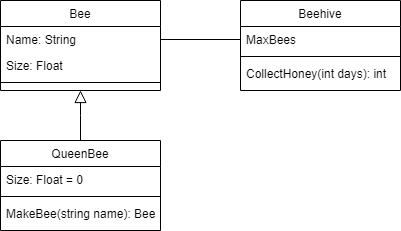

The diagram above was exported from draw.io. Its source (the exported page's mxGraphModel, read from the mxfile embedded in the PNG):
<mxGraphModel dx="1103" dy="621" grid="1" gridSize="10" guides="1" tooltips="1" connect="1" arrows="1" fold="1" page="1" pageScale="1" pageWidth="827" pageHeight="1169" math="0" shadow="0">
  <root>
    <mxCell id="WIyWlLk6GJQsqaUBKTNV-0" />
    <mxCell id="WIyWlLk6GJQsqaUBKTNV-1" parent="WIyWlLk6GJQsqaUBKTNV-0" />
    <mxCell id="zkfFHV4jXpPFQw0GAbJ--0" value="Bee" style="swimlane;fontStyle=0;align=center;verticalAlign=top;childLayout=stackLayout;horizontal=1;startSize=26;horizontalStack=0;resizeParent=1;resizeLast=0;collapsible=1;marginBottom=0;rounded=0;shadow=0;strokeWidth=1;" parent="WIyWlLk6GJQsqaUBKTNV-1" vertex="1">
      <mxGeometry x="220" y="120" width="160" height="90" as="geometry">
        <mxRectangle x="230" y="140" width="160" height="26" as="alternateBounds" />
      </mxGeometry>
    </mxCell>
    <mxCell id="zkfFHV4jXpPFQw0GAbJ--1" value="Name: String" style="text;align=left;verticalAlign=top;spacingLeft=4;spacingRight=4;overflow=hidden;rotatable=0;points=[[0,0.5],[1,0.5]];portConstraint=eastwest;" parent="zkfFHV4jXpPFQw0GAbJ--0" vertex="1">
      <mxGeometry y="26" width="160" height="26" as="geometry" />
    </mxCell>
    <mxCell id="zkfFHV4jXpPFQw0GAbJ--2" value="Size: Float" style="text;align=left;verticalAlign=top;spacingLeft=4;spacingRight=4;overflow=hidden;rotatable=0;points=[[0,0.5],[1,0.5]];portConstraint=eastwest;rounded=0;shadow=0;html=0;" parent="zkfFHV4jXpPFQw0GAbJ--0" vertex="1">
      <mxGeometry y="52" width="160" height="26" as="geometry" />
    </mxCell>
    <mxCell id="zkfFHV4jXpPFQw0GAbJ--4" value="" style="line;html=1;strokeWidth=1;align=left;verticalAlign=middle;spacingTop=-1;spacingLeft=3;spacingRight=3;rotatable=0;labelPosition=right;points=[];portConstraint=eastwest;" parent="zkfFHV4jXpPFQw0GAbJ--0" vertex="1">
      <mxGeometry y="78" width="160" height="8" as="geometry" />
    </mxCell>
    <mxCell id="zkfFHV4jXpPFQw0GAbJ--6" value="QueenBee" style="swimlane;fontStyle=0;align=center;verticalAlign=top;childLayout=stackLayout;horizontal=1;startSize=26;horizontalStack=0;resizeParent=1;resizeLast=0;collapsible=1;marginBottom=0;rounded=0;shadow=0;strokeWidth=1;" parent="WIyWlLk6GJQsqaUBKTNV-1" vertex="1">
      <mxGeometry x="220" y="260" width="160" height="90" as="geometry">
        <mxRectangle x="130" y="380" width="160" height="26" as="alternateBounds" />
      </mxGeometry>
    </mxCell>
    <mxCell id="zkfFHV4jXpPFQw0GAbJ--7" value="Size: Float = 0" style="text;align=left;verticalAlign=top;spacingLeft=4;spacingRight=4;overflow=hidden;rotatable=0;points=[[0,0.5],[1,0.5]];portConstraint=eastwest;" parent="zkfFHV4jXpPFQw0GAbJ--6" vertex="1">
      <mxGeometry y="26" width="160" height="26" as="geometry" />
    </mxCell>
    <mxCell id="zkfFHV4jXpPFQw0GAbJ--9" value="" style="line;html=1;strokeWidth=1;align=left;verticalAlign=middle;spacingTop=-1;spacingLeft=3;spacingRight=3;rotatable=0;labelPosition=right;points=[];portConstraint=eastwest;" parent="zkfFHV4jXpPFQw0GAbJ--6" vertex="1">
      <mxGeometry y="52" width="160" height="8" as="geometry" />
    </mxCell>
    <mxCell id="zkfFHV4jXpPFQw0GAbJ--11" value="MakeBee(string name): Bee" style="text;align=left;verticalAlign=top;spacingLeft=4;spacingRight=4;overflow=hidden;rotatable=0;points=[[0,0.5],[1,0.5]];portConstraint=eastwest;" parent="zkfFHV4jXpPFQw0GAbJ--6" vertex="1">
      <mxGeometry y="60" width="160" height="26" as="geometry" />
    </mxCell>
    <mxCell id="zkfFHV4jXpPFQw0GAbJ--12" value="" style="endArrow=block;endSize=10;endFill=0;shadow=0;strokeWidth=1;rounded=0;edgeStyle=elbowEdgeStyle;elbow=vertical;" parent="WIyWlLk6GJQsqaUBKTNV-1" source="zkfFHV4jXpPFQw0GAbJ--6" target="zkfFHV4jXpPFQw0GAbJ--0" edge="1">
      <mxGeometry width="160" relative="1" as="geometry">
        <mxPoint x="200" y="203" as="sourcePoint" />
        <mxPoint x="200" y="203" as="targetPoint" />
      </mxGeometry>
    </mxCell>
    <mxCell id="zkfFHV4jXpPFQw0GAbJ--17" value="Beehive" style="swimlane;fontStyle=0;align=center;verticalAlign=top;childLayout=stackLayout;horizontal=1;startSize=26;horizontalStack=0;resizeParent=1;resizeLast=0;collapsible=1;marginBottom=0;rounded=0;shadow=0;strokeWidth=1;" parent="WIyWlLk6GJQsqaUBKTNV-1" vertex="1">
      <mxGeometry x="460" y="120" width="160" height="90" as="geometry">
        <mxRectangle x="550" y="140" width="160" height="26" as="alternateBounds" />
      </mxGeometry>
    </mxCell>
    <mxCell id="zkfFHV4jXpPFQw0GAbJ--18" value="MaxBees" style="text;align=left;verticalAlign=top;spacingLeft=4;spacingRight=4;overflow=hidden;rotatable=0;points=[[0,0.5],[1,0.5]];portConstraint=eastwest;" parent="zkfFHV4jXpPFQw0GAbJ--17" vertex="1">
      <mxGeometry y="26" width="160" height="26" as="geometry" />
    </mxCell>
    <mxCell id="zkfFHV4jXpPFQw0GAbJ--23" value="" style="line;html=1;strokeWidth=1;align=left;verticalAlign=middle;spacingTop=-1;spacingLeft=3;spacingRight=3;rotatable=0;labelPosition=right;points=[];portConstraint=eastwest;" parent="zkfFHV4jXpPFQw0GAbJ--17" vertex="1">
      <mxGeometry y="52" width="160" height="8" as="geometry" />
    </mxCell>
    <mxCell id="zkfFHV4jXpPFQw0GAbJ--24" value="CollectHoney(int days): int" style="text;align=left;verticalAlign=top;spacingLeft=4;spacingRight=4;overflow=hidden;rotatable=0;points=[[0,0.5],[1,0.5]];portConstraint=eastwest;" parent="zkfFHV4jXpPFQw0GAbJ--17" vertex="1">
      <mxGeometry y="60" width="160" height="26" as="geometry" />
    </mxCell>
    <mxCell id="L2Oj0LLaZznbWbkPuaZg-3" style="edgeStyle=orthogonalEdgeStyle;rounded=0;orthogonalLoop=1;jettySize=auto;html=1;exitX=1;exitY=0.5;exitDx=0;exitDy=0;entryX=0;entryY=0.5;entryDx=0;entryDy=0;endArrow=none;endFill=0;" edge="1" parent="WIyWlLk6GJQsqaUBKTNV-1" source="zkfFHV4jXpPFQw0GAbJ--1" target="zkfFHV4jXpPFQw0GAbJ--18">
      <mxGeometry relative="1" as="geometry" />
    </mxCell>
  </root>
</mxGraphModel>